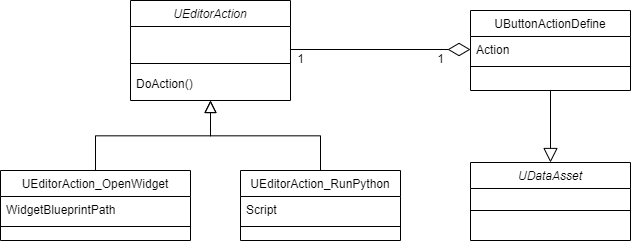

The diagram above was exported from draw.io. Its source (the exported page's mxGraphModel, read from the mxfile embedded in the PNG):
<mxGraphModel dx="918" dy="2023" grid="1" gridSize="10" guides="1" tooltips="1" connect="1" arrows="1" fold="1" page="1" pageScale="1" pageWidth="827" pageHeight="1169" math="0" shadow="0">
  <root>
    <mxCell id="0" />
    <mxCell id="1" parent="0" />
    <mxCell id="2" value="UEditorAction" style="swimlane;fontStyle=2;align=center;verticalAlign=top;childLayout=stackLayout;horizontal=1;startSize=26;horizontalStack=0;resizeParent=1;resizeLast=0;collapsible=1;marginBottom=0;rounded=0;shadow=0;strokeWidth=1;" vertex="1" parent="1">
      <mxGeometry x="220" y="160" width="160" height="100" as="geometry">
        <mxRectangle x="230" y="140" width="160" height="26" as="alternateBounds" />
      </mxGeometry>
    </mxCell>
    <mxCell id="3" value=" " style="text;align=left;verticalAlign=top;spacingLeft=4;spacingRight=4;overflow=hidden;rotatable=0;points=[[0,0.5],[1,0.5]];portConstraint=eastwest;" vertex="1" parent="2">
      <mxGeometry y="26" width="160" height="30" as="geometry" />
    </mxCell>
    <mxCell id="4" value="" style="line;html=1;strokeWidth=1;align=left;verticalAlign=middle;spacingTop=-1;spacingLeft=3;spacingRight=3;rotatable=0;labelPosition=right;points=[];portConstraint=eastwest;" vertex="1" parent="2">
      <mxGeometry y="56" width="160" height="14" as="geometry" />
    </mxCell>
    <mxCell id="5" value="DoAction()" style="text;align=left;verticalAlign=top;spacingLeft=4;spacingRight=4;overflow=hidden;rotatable=0;points=[[0,0.5],[1,0.5]];portConstraint=eastwest;" vertex="1" parent="2">
      <mxGeometry y="70" width="160" height="30" as="geometry" />
    </mxCell>
    <mxCell id="6" value="UEditorAction_OpenWidget" style="swimlane;fontStyle=0;align=center;verticalAlign=top;childLayout=stackLayout;horizontal=1;startSize=26;horizontalStack=0;resizeParent=1;resizeLast=0;collapsible=1;marginBottom=0;rounded=0;shadow=0;strokeWidth=1;" vertex="1" parent="1">
      <mxGeometry x="90" y="330" width="190" height="70" as="geometry">
        <mxRectangle x="130" y="380" width="160" height="26" as="alternateBounds" />
      </mxGeometry>
    </mxCell>
    <mxCell id="7" value="WidgetBlueprintPath" style="text;align=left;verticalAlign=top;spacingLeft=4;spacingRight=4;overflow=hidden;rotatable=0;points=[[0,0.5],[1,0.5]];portConstraint=eastwest;" vertex="1" parent="6">
      <mxGeometry y="26" width="190" height="26" as="geometry" />
    </mxCell>
    <mxCell id="8" value="" style="line;html=1;strokeWidth=1;align=left;verticalAlign=middle;spacingTop=-1;spacingLeft=3;spacingRight=3;rotatable=0;labelPosition=right;points=[];portConstraint=eastwest;" vertex="1" parent="6">
      <mxGeometry y="52" width="190" height="8" as="geometry" />
    </mxCell>
    <mxCell id="9" value="" style="endArrow=block;endSize=10;endFill=0;shadow=0;strokeWidth=1;rounded=0;edgeStyle=elbowEdgeStyle;elbow=vertical;" edge="1" source="6" target="2" parent="1">
      <mxGeometry width="160" relative="1" as="geometry">
        <mxPoint x="200" y="203" as="sourcePoint" />
        <mxPoint x="200" y="203" as="targetPoint" />
      </mxGeometry>
    </mxCell>
    <mxCell id="10" value="UEditorAction_RunPython" style="swimlane;fontStyle=0;align=center;verticalAlign=top;childLayout=stackLayout;horizontal=1;startSize=26;horizontalStack=0;resizeParent=1;resizeLast=0;collapsible=1;marginBottom=0;rounded=0;shadow=0;strokeWidth=1;" vertex="1" parent="1">
      <mxGeometry x="330" y="330" width="160" height="70" as="geometry">
        <mxRectangle x="340" y="380" width="170" height="26" as="alternateBounds" />
      </mxGeometry>
    </mxCell>
    <mxCell id="11" value="Script" style="text;align=left;verticalAlign=top;spacingLeft=4;spacingRight=4;overflow=hidden;rotatable=0;points=[[0,0.5],[1,0.5]];portConstraint=eastwest;" vertex="1" parent="10">
      <mxGeometry y="26" width="160" height="26" as="geometry" />
    </mxCell>
    <mxCell id="12" value="" style="line;html=1;strokeWidth=1;align=left;verticalAlign=middle;spacingTop=-1;spacingLeft=3;spacingRight=3;rotatable=0;labelPosition=right;points=[];portConstraint=eastwest;" vertex="1" parent="10">
      <mxGeometry y="52" width="160" height="8" as="geometry" />
    </mxCell>
    <mxCell id="13" value="" style="endArrow=block;endSize=10;endFill=0;shadow=0;strokeWidth=1;rounded=0;edgeStyle=elbowEdgeStyle;elbow=vertical;" edge="1" source="10" target="2" parent="1">
      <mxGeometry width="160" relative="1" as="geometry">
        <mxPoint x="210" y="373" as="sourcePoint" />
        <mxPoint x="310" y="271" as="targetPoint" />
      </mxGeometry>
    </mxCell>
    <mxCell id="14" value="UButtonActionDefine" style="swimlane;fontStyle=0;align=center;verticalAlign=top;childLayout=stackLayout;horizontal=1;startSize=26;horizontalStack=0;resizeParent=1;resizeLast=0;collapsible=1;marginBottom=0;rounded=0;shadow=0;strokeWidth=1;" vertex="1" parent="1">
      <mxGeometry x="560" y="170" width="160" height="80" as="geometry">
        <mxRectangle x="550" y="140" width="160" height="26" as="alternateBounds" />
      </mxGeometry>
    </mxCell>
    <mxCell id="15" value="Action" style="text;align=left;verticalAlign=top;spacingLeft=4;spacingRight=4;overflow=hidden;rotatable=0;points=[[0,0.5],[1,0.5]];portConstraint=eastwest;" vertex="1" parent="14">
      <mxGeometry y="26" width="160" height="26" as="geometry" />
    </mxCell>
    <mxCell id="16" value="" style="line;html=1;strokeWidth=1;align=left;verticalAlign=middle;spacingTop=-1;spacingLeft=3;spacingRight=3;rotatable=0;labelPosition=right;points=[];portConstraint=eastwest;" vertex="1" parent="14">
      <mxGeometry y="52" width="160" height="8" as="geometry" />
    </mxCell>
    <mxCell id="17" style="edgeStyle=orthogonalEdgeStyle;rounded=0;orthogonalLoop=1;jettySize=auto;html=1;endArrow=diamondThin;endFill=0;strokeWidth=1;targetPerimeterSpacing=0;endSize=20;" edge="1" target="15" parent="1">
      <mxGeometry relative="1" as="geometry">
        <mxPoint x="380" y="209" as="sourcePoint" />
      </mxGeometry>
    </mxCell>
    <mxCell id="18" style="edgeStyle=orthogonalEdgeStyle;rounded=0;orthogonalLoop=1;jettySize=auto;html=1;exitX=0.5;exitY=1;exitDx=0;exitDy=0;endArrow=block;endFill=0;endSize=12;targetPerimeterSpacing=0;strokeWidth=1;entryX=0.5;entryY=0;entryDx=0;entryDy=0;" edge="1" source="14" target="21" parent="1">
      <mxGeometry relative="1" as="geometry">
        <mxPoint x="810" y="208.86206896551732" as="targetPoint" />
      </mxGeometry>
    </mxCell>
    <mxCell id="19" value="1" style="text;html=1;align=center;verticalAlign=middle;resizable=0;points=[];autosize=1;strokeColor=none;fillColor=none;" vertex="1" parent="1">
      <mxGeometry x="380" y="209" width="20" height="20" as="geometry" />
    </mxCell>
    <mxCell id="20" value="1" style="text;html=1;align=center;verticalAlign=middle;resizable=0;points=[];autosize=1;strokeColor=none;fillColor=none;" vertex="1" parent="1">
      <mxGeometry x="520" y="209" width="20" height="20" as="geometry" />
    </mxCell>
    <mxCell id="21" value="UDataAsset" style="swimlane;fontStyle=2;align=center;verticalAlign=top;childLayout=stackLayout;horizontal=1;startSize=26;horizontalStack=0;resizeParent=1;resizeLast=0;collapsible=1;marginBottom=0;rounded=0;shadow=0;strokeWidth=1;" vertex="1" parent="1">
      <mxGeometry x="560" y="322" width="160" height="78" as="geometry">
        <mxRectangle x="230" y="140" width="160" height="26" as="alternateBounds" />
      </mxGeometry>
    </mxCell>
    <mxCell id="22" value="" style="line;html=1;strokeWidth=1;align=left;verticalAlign=middle;spacingTop=-1;spacingLeft=3;spacingRight=3;rotatable=0;labelPosition=right;points=[];portConstraint=eastwest;" vertex="1" parent="21">
      <mxGeometry y="26" width="160" height="44" as="geometry" />
    </mxCell>
  </root>
</mxGraphModel>